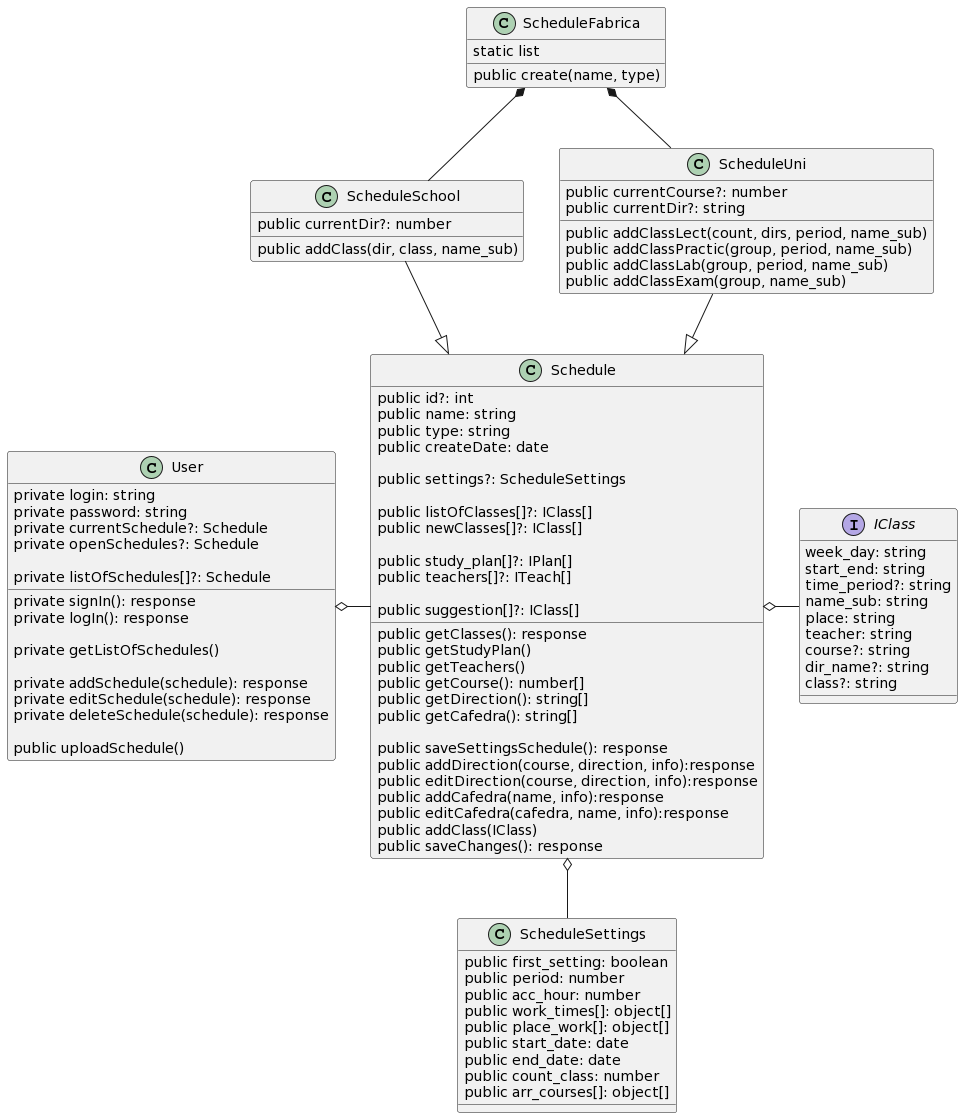

The diagram above was rendered by PlantUML. Its source (embedded in the PNG):
@startuml
class User{
private login: string
private password: string
private currentSchedule?: Schedule
private openSchedules?: Schedule

private listOfSchedules[]?: Schedule

private signIn(): response
private logIn(): response

private getListOfSchedules()

private addSchedule(schedule): response
private editSchedule(schedule): response
private deleteSchedule(schedule): response

public uploadSchedule()
}


class ScheduleFabrica{
static list 
public create(name, type)
}

class ScheduleSettings{
public first_setting: boolean
public period: number
public acc_hour: number
public work_times[]: object[]
public place_work[]: object[]
public start_date: date
public end_date: date
public count_class: number
public arr_courses[]: object[]
}

class Schedule{
public id?: int
public name: string
public type: string
public createDate: date

public settings?: ScheduleSettings

public listOfClasses[]?: IClass[]
public newClasses[]?: IClass[]

public study_plan[]?: IPlan[]
public teachers[]?: ITeach[]

public suggestion[]?: IClass[]

public getClasses(): response
public getStudyPlan()
public getTeachers()
public getCourse(): number[]
public getDirection(): string[]
public getCafedra(): string[]

public saveSettingsSchedule(): response
public addDirection(course, direction, info):response
public editDirection(course, direction, info):response
public addCafedra(name, info):response
public editCafedra(cafedra, name, info):response
public addClass(IClass)
public saveChanges(): response
}

interface IClass{
week_day: string
start_end: string
time_period?: string
name_sub: string
place: string
teacher: string
course?: string
dir_name?: string
class?: string
}

class ScheduleUni{
public currentCourse?: number
public currentDir?: string

public addClassLect(count, dirs, period, name_sub)
public addClassPractic(group, period, name_sub)
public addClassLab(group, period, name_sub)
public addClassExam(group, name_sub)
}
class ScheduleSchool{
public currentDir?: number 

public addClass(dir, class, name_sub)
}
User o-right- Schedule

Schedule <|-up- ScheduleUni
Schedule <|-up- ScheduleSchool
Schedule o-right- IClass
Schedule o-- ScheduleSettings

ScheduleFabrica *-- ScheduleUni
ScheduleFabrica *-- ScheduleSchool
@enduml